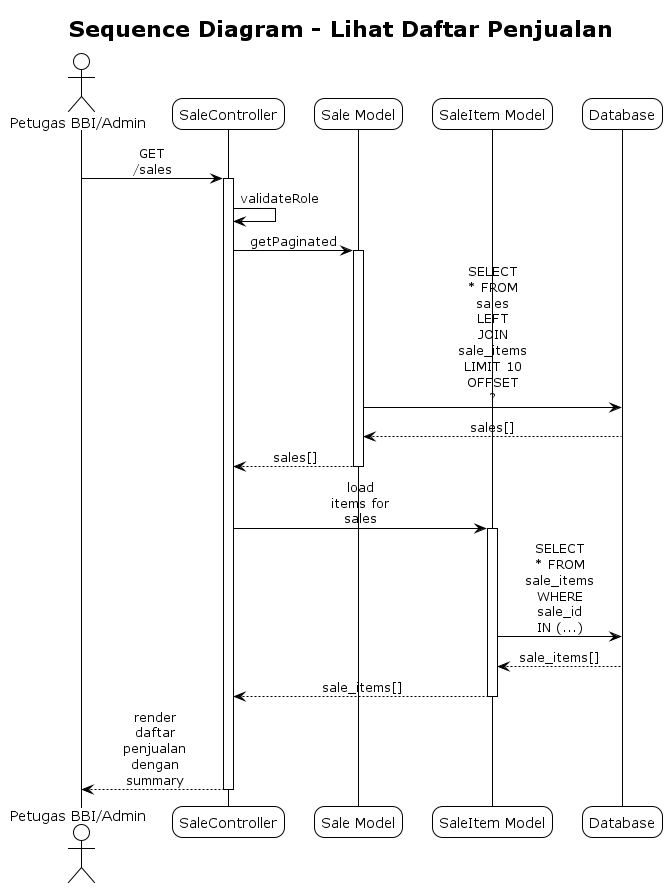

The diagram above was rendered by PlantUML. Its source (embedded in the PNG):
@startuml Sequence Diagram - Lihat Daftar Penjualan
!theme plain
skinparam sequenceMessageAlign center
skinparam roundcorner 20
skinparam maxmessagesize 60

title Sequence Diagram - Lihat Daftar Penjualan

actor "Petugas BBI/Admin" as User
participant "SaleController" as Controller
participant "Sale Model" as Sale
participant "SaleItem Model" as SaleItem
participant "Database" as DB

User -> Controller: GET /sales
activate Controller
Controller -> Controller: validateRole
Controller -> Sale: getPaginated
activate Sale
Sale -> DB: SELECT * FROM sales LEFT JOIN sale_items LIMIT 10 OFFSET ?
DB --> Sale: sales[]
Sale --> Controller: sales[]
deactivate Sale

Controller -> SaleItem: load items for sales
activate SaleItem
SaleItem -> DB: SELECT * FROM sale_items WHERE sale_id IN (...)
DB --> SaleItem: sale_items[]
SaleItem --> Controller: sale_items[]
deactivate SaleItem

Controller --> User: render daftar penjualan dengan summary
deactivate Controller

@enduml